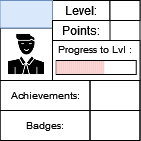

The diagram above was exported from draw.io. Its source (the exported page's mxGraphModel, read from the mxfile embedded in the PNG):
<mxGraphModel dx="53" dy="29" grid="1" gridSize="10" guides="1" tooltips="1" connect="1" arrows="1" fold="1" page="1" pageScale="1" pageWidth="827" pageHeight="1169" math="0" shadow="0">
  <root>
    <mxCell id="0" />
    <mxCell id="1" parent="0" />
    <mxCell id="3fvsm0NUnewVFNn8HCuP-1" value="" style="rounded=0;whiteSpace=wrap;html=1;" parent="1" vertex="1">
      <mxGeometry x="336.5" y="165" width="140" height="140" as="geometry" />
    </mxCell>
    <mxCell id="3fvsm0NUnewVFNn8HCuP-2" value="" style="rounded=0;whiteSpace=wrap;html=1;strokeColor=default;fontSize=10;" parent="1" vertex="1">
      <mxGeometry x="389" y="205" width="87.5" height="40" as="geometry" />
    </mxCell>
    <mxCell id="3fvsm0NUnewVFNn8HCuP-3" value="Level:" style="text;html=1;strokeColor=default;fillColor=none;align=center;verticalAlign=middle;whiteSpace=wrap;rounded=0;" parent="1" vertex="1">
      <mxGeometry x="389" y="165" width="57.5" height="20" as="geometry" />
    </mxCell>
    <mxCell id="3fvsm0NUnewVFNn8HCuP-4" value="" style="rounded=0;whiteSpace=wrap;html=1;strokeColor=default;fontSize=10;" parent="1" vertex="1">
      <mxGeometry x="392.75" y="225" width="80" height="14" as="geometry" />
    </mxCell>
    <mxCell id="3fvsm0NUnewVFNn8HCuP-6" value="Progress to Lvl :" style="text;html=1;strokeColor=none;fillColor=none;align=center;verticalAlign=middle;whiteSpace=wrap;rounded=0;fontSize=10;" parent="1" vertex="1">
      <mxGeometry x="389" y="199" width="85" height="30" as="geometry" />
    </mxCell>
    <mxCell id="3fvsm0NUnewVFNn8HCuP-7" value="" style="shape=image;html=1;verticalAlign=top;verticalLabelPosition=bottom;labelBackgroundColor=#ffffff;imageAspect=0;aspect=fixed;image=https://cdn0.iconfinder.com/data/icons/analytic-investment-and-balanced-scorecard/512/9Man_user_Student_Teacher_Avatar-128.png;strokeColor=default;fontSize=10;imageBorder=default;" parent="1" vertex="1">
      <mxGeometry x="336.5" y="192.5" width="52.5" height="52.5" as="geometry" />
    </mxCell>
    <mxCell id="3fvsm0NUnewVFNn8HCuP-8" value="" style="text;html=1;strokeColor=#6c8ebf;fillColor=#dae8fc;align=center;verticalAlign=middle;whiteSpace=wrap;rounded=0;fontSize=10;" parent="1" vertex="1">
      <mxGeometry x="336.5" y="165" width="52.5" height="27.5" as="geometry" />
    </mxCell>
    <mxCell id="3fvsm0NUnewVFNn8HCuP-9" value="Achievements:" style="text;html=1;strokeColor=default;fillColor=none;align=center;verticalAlign=middle;whiteSpace=wrap;rounded=0;fontSize=10;" parent="1" vertex="1">
      <mxGeometry x="336.5" y="245" width="90" height="30" as="geometry" />
    </mxCell>
    <mxCell id="3fvsm0NUnewVFNn8HCuP-10" value="Badges:" style="text;html=1;strokeColor=default;fillColor=none;align=center;verticalAlign=middle;whiteSpace=wrap;rounded=0;fontSize=10;" parent="1" vertex="1">
      <mxGeometry x="336.5" y="275" width="90" height="30" as="geometry" />
    </mxCell>
    <mxCell id="3fvsm0NUnewVFNn8HCuP-11" value="" style="text;html=1;strokeColor=default;fillColor=none;align=center;verticalAlign=middle;whiteSpace=wrap;rounded=0;fontSize=10;" parent="1" vertex="1">
      <mxGeometry x="426.5" y="245" width="50" height="30" as="geometry" />
    </mxCell>
    <mxCell id="3fvsm0NUnewVFNn8HCuP-12" value="" style="text;html=1;strokeColor=default;fillColor=none;align=center;verticalAlign=middle;whiteSpace=wrap;rounded=0;fontSize=10;" parent="1" vertex="1">
      <mxGeometry x="426.5" y="275" width="50" height="30" as="geometry" />
    </mxCell>
    <mxCell id="3fvsm0NUnewVFNn8HCuP-13" value="" style="rounded=0;whiteSpace=wrap;html=1;strokeColor=default;fontSize=10;" parent="1" vertex="1">
      <mxGeometry x="446.5" y="165" width="30" height="20" as="geometry" />
    </mxCell>
    <mxCell id="3fvsm0NUnewVFNn8HCuP-14" value="Points:" style="text;html=1;strokeColor=default;fillColor=none;align=center;verticalAlign=middle;whiteSpace=wrap;rounded=0;" parent="1" vertex="1">
      <mxGeometry x="389" y="185" width="57.5" height="20" as="geometry" />
    </mxCell>
    <mxCell id="E3l2862HQmyRlfRFLfaY-22" value="" style="rounded=0;whiteSpace=wrap;html=1;strokeColor=none;fontSize=10;fillColor=#f8cecc;" vertex="1" parent="1">
      <mxGeometry x="392.7499999999997" y="225.5" width="2" height="13" as="geometry" />
    </mxCell>
    <mxCell id="E3l2862HQmyRlfRFLfaY-23" value="" style="rounded=0;whiteSpace=wrap;html=1;strokeColor=none;fontSize=10;fillColor=#f8cecc;" vertex="1" parent="1">
      <mxGeometry x="394.7499999999997" y="225.5" width="2" height="13" as="geometry" />
    </mxCell>
    <mxCell id="E3l2862HQmyRlfRFLfaY-24" value="" style="rounded=0;whiteSpace=wrap;html=1;strokeColor=none;fontSize=10;fillColor=#f8cecc;" vertex="1" parent="1">
      <mxGeometry x="396.7499999999997" y="225.5" width="2" height="13" as="geometry" />
    </mxCell>
    <mxCell id="E3l2862HQmyRlfRFLfaY-25" value="" style="rounded=0;whiteSpace=wrap;html=1;strokeColor=none;fontSize=10;fillColor=#f8cecc;" vertex="1" parent="1">
      <mxGeometry x="398.7499999999997" y="225.5" width="2" height="13" as="geometry" />
    </mxCell>
    <mxCell id="E3l2862HQmyRlfRFLfaY-26" value="" style="rounded=0;whiteSpace=wrap;html=1;strokeColor=none;fontSize=10;fillColor=#f8cecc;" vertex="1" parent="1">
      <mxGeometry x="400.7499999999997" y="225.5" width="2" height="13" as="geometry" />
    </mxCell>
    <mxCell id="E3l2862HQmyRlfRFLfaY-27" value="" style="rounded=0;whiteSpace=wrap;html=1;strokeColor=none;fontSize=10;fillColor=#f8cecc;" vertex="1" parent="1">
      <mxGeometry x="402.7499999999997" y="225.5" width="2" height="13" as="geometry" />
    </mxCell>
    <mxCell id="E3l2862HQmyRlfRFLfaY-28" value="" style="rounded=0;whiteSpace=wrap;html=1;strokeColor=none;fontSize=10;fillColor=#f8cecc;" vertex="1" parent="1">
      <mxGeometry x="404.7499999999997" y="225.5" width="2" height="13" as="geometry" />
    </mxCell>
    <mxCell id="E3l2862HQmyRlfRFLfaY-29" value="" style="rounded=0;whiteSpace=wrap;html=1;strokeColor=none;fontSize=10;fillColor=#f8cecc;" vertex="1" parent="1">
      <mxGeometry x="406.7499999999997" y="225.5" width="2" height="13" as="geometry" />
    </mxCell>
    <mxCell id="E3l2862HQmyRlfRFLfaY-30" value="" style="rounded=0;whiteSpace=wrap;html=1;strokeColor=none;fontSize=10;fillColor=#f8cecc;" vertex="1" parent="1">
      <mxGeometry x="408.7499999999997" y="225.5" width="2" height="13" as="geometry" />
    </mxCell>
    <mxCell id="E3l2862HQmyRlfRFLfaY-31" value="" style="rounded=0;whiteSpace=wrap;html=1;strokeColor=none;fontSize=10;fillColor=#f8cecc;" vertex="1" parent="1">
      <mxGeometry x="410.7499999999997" y="225.5" width="2" height="13" as="geometry" />
    </mxCell>
    <mxCell id="E3l2862HQmyRlfRFLfaY-32" value="" style="rounded=0;whiteSpace=wrap;html=1;strokeColor=none;fontSize=10;fillColor=#f8cecc;" vertex="1" parent="1">
      <mxGeometry x="412.7499999999997" y="225.5" width="2" height="13" as="geometry" />
    </mxCell>
    <mxCell id="E3l2862HQmyRlfRFLfaY-33" value="" style="rounded=0;whiteSpace=wrap;html=1;strokeColor=none;fontSize=10;fillColor=#f8cecc;" vertex="1" parent="1">
      <mxGeometry x="414.7499999999997" y="225.5" width="2" height="13" as="geometry" />
    </mxCell>
    <mxCell id="E3l2862HQmyRlfRFLfaY-34" value="" style="rounded=0;whiteSpace=wrap;html=1;strokeColor=none;fontSize=10;fillColor=#f8cecc;" vertex="1" parent="1">
      <mxGeometry x="416.7499999999997" y="225.5" width="2" height="13" as="geometry" />
    </mxCell>
    <mxCell id="E3l2862HQmyRlfRFLfaY-35" value="" style="rounded=0;whiteSpace=wrap;html=1;strokeColor=none;fontSize=10;fillColor=#f8cecc;" vertex="1" parent="1">
      <mxGeometry x="418.7499999999997" y="225.5" width="2" height="13" as="geometry" />
    </mxCell>
    <mxCell id="E3l2862HQmyRlfRFLfaY-36" value="" style="rounded=0;whiteSpace=wrap;html=1;strokeColor=none;fontSize=10;fillColor=#f8cecc;" vertex="1" parent="1">
      <mxGeometry x="420.7499999999997" y="225.5" width="2" height="13" as="geometry" />
    </mxCell>
    <mxCell id="E3l2862HQmyRlfRFLfaY-37" value="" style="rounded=0;whiteSpace=wrap;html=1;strokeColor=none;fontSize=10;fillColor=#f8cecc;" vertex="1" parent="1">
      <mxGeometry x="422.7499999999997" y="225.5" width="2" height="13" as="geometry" />
    </mxCell>
    <mxCell id="E3l2862HQmyRlfRFLfaY-38" value="" style="rounded=0;whiteSpace=wrap;html=1;strokeColor=none;fontSize=10;fillColor=#f8cecc;" vertex="1" parent="1">
      <mxGeometry x="424.7499999999997" y="225.5" width="2" height="13" as="geometry" />
    </mxCell>
    <mxCell id="E3l2862HQmyRlfRFLfaY-39" value="" style="rounded=0;whiteSpace=wrap;html=1;strokeColor=none;fontSize=10;fillColor=#f8cecc;" vertex="1" parent="1">
      <mxGeometry x="426.7499999999997" y="225.5" width="2" height="13" as="geometry" />
    </mxCell>
    <mxCell id="E3l2862HQmyRlfRFLfaY-40" value="" style="rounded=0;whiteSpace=wrap;html=1;strokeColor=none;fontSize=10;fillColor=#f8cecc;" vertex="1" parent="1">
      <mxGeometry x="428.7499999999997" y="225.5" width="2" height="13" as="geometry" />
    </mxCell>
    <mxCell id="E3l2862HQmyRlfRFLfaY-41" value="" style="rounded=0;whiteSpace=wrap;html=1;strokeColor=none;fontSize=10;fillColor=#f8cecc;" vertex="1" parent="1">
      <mxGeometry x="430.7499999999997" y="225.5" width="2" height="13" as="geometry" />
    </mxCell>
    <mxCell id="E3l2862HQmyRlfRFLfaY-42" value="" style="rounded=0;whiteSpace=wrap;html=1;strokeColor=none;fontSize=10;fillColor=#f8cecc;" vertex="1" parent="1">
      <mxGeometry x="432.7499999999997" y="225.5" width="2" height="13" as="geometry" />
    </mxCell>
    <mxCell id="E3l2862HQmyRlfRFLfaY-43" value="" style="rounded=0;whiteSpace=wrap;html=1;strokeColor=none;fontSize=10;fillColor=#f8cecc;" vertex="1" parent="1">
      <mxGeometry x="434.7499999999997" y="225.5" width="2" height="13" as="geometry" />
    </mxCell>
    <mxCell id="E3l2862HQmyRlfRFLfaY-44" value="" style="rounded=0;whiteSpace=wrap;html=1;strokeColor=none;fontSize=10;fillColor=#f8cecc;" vertex="1" parent="1">
      <mxGeometry x="436.7499999999997" y="225.5" width="2" height="13" as="geometry" />
    </mxCell>
    <mxCell id="E3l2862HQmyRlfRFLfaY-45" value="" style="rounded=0;whiteSpace=wrap;html=1;strokeColor=none;fontSize=10;fillColor=#f8cecc;" vertex="1" parent="1">
      <mxGeometry x="438.7499999999997" y="225.5" width="2" height="13" as="geometry" />
    </mxCell>
  </root>
</mxGraphModel>